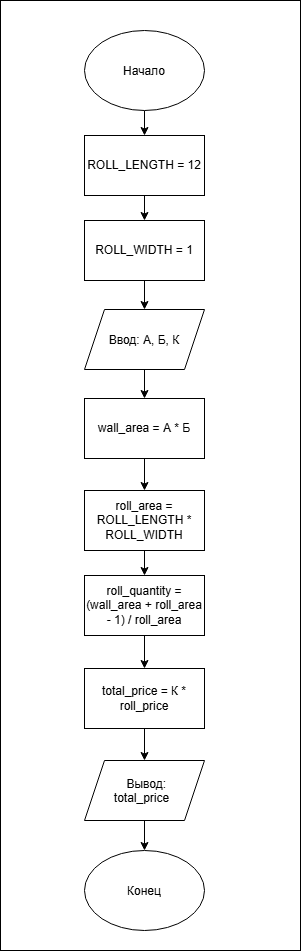

The diagram above was exported from draw.io. Its source (the exported page's mxGraphModel, read from the mxfile embedded in the PNG):
<mxGraphModel dx="2054" dy="1137" grid="1" gridSize="10" guides="1" tooltips="1" connect="1" arrows="1" fold="1" page="1" pageScale="1" pageWidth="827" pageHeight="1169" math="0" shadow="0">
  <root>
    <mxCell id="0" />
    <mxCell id="1" parent="0" />
    <mxCell id="IexXkZ0222Jfd880lbR6-22" parent="1" style="whiteSpace=wrap;html=1;" value="" vertex="1">
      <mxGeometry height="950" width="300" x="270" y="10" as="geometry" />
    </mxCell>
    <mxCell id="IexXkZ0222Jfd880lbR6-13" edge="1" parent="1" source="IexXkZ0222Jfd880lbR6-1" style="edgeStyle=orthogonalEdgeStyle;rounded=0;orthogonalLoop=1;jettySize=auto;html=1;exitX=0.5;exitY=1;exitDx=0;exitDy=0;entryX=0.5;entryY=0;entryDx=0;entryDy=0;" target="IexXkZ0222Jfd880lbR6-2">
      <mxGeometry relative="1" as="geometry" />
    </mxCell>
    <mxCell id="IexXkZ0222Jfd880lbR6-1" parent="1" style="ellipse;whiteSpace=wrap;html=1;shapeInside=1;" value="Начало" vertex="1">
      <mxGeometry height="80" width="120" x="354" y="40" as="geometry" />
    </mxCell>
    <mxCell id="IexXkZ0222Jfd880lbR6-14" edge="1" parent="1" source="IexXkZ0222Jfd880lbR6-2" style="edgeStyle=orthogonalEdgeStyle;rounded=0;orthogonalLoop=1;jettySize=auto;html=1;exitX=0.5;exitY=1;exitDx=0;exitDy=0;entryX=0.5;entryY=0;entryDx=0;entryDy=0;" target="IexXkZ0222Jfd880lbR6-4">
      <mxGeometry relative="1" as="geometry" />
    </mxCell>
    <mxCell id="IexXkZ0222Jfd880lbR6-2" parent="1" style="rounded=0;whiteSpace=wrap;html=1;" value="ROLL_LENGTH = 12" vertex="1">
      <mxGeometry height="60" width="120" x="354" y="145" as="geometry" />
    </mxCell>
    <mxCell id="IexXkZ0222Jfd880lbR6-16" edge="1" parent="1" source="IexXkZ0222Jfd880lbR6-3" style="edgeStyle=orthogonalEdgeStyle;rounded=0;orthogonalLoop=1;jettySize=auto;html=1;exitX=0.5;exitY=1;exitDx=0;exitDy=0;entryX=0.5;entryY=0;entryDx=0;entryDy=0;" target="IexXkZ0222Jfd880lbR6-5">
      <mxGeometry relative="1" as="geometry" />
    </mxCell>
    <mxCell id="IexXkZ0222Jfd880lbR6-3" parent="1" style="shape=parallelogram;perimeter=parallelogramPerimeter;whiteSpace=wrap;html=1;shapeInside=1;fixedSize=1;" value="Ввод: А, Б, К" vertex="1">
      <mxGeometry height="60" width="120" x="354" y="319" as="geometry" />
    </mxCell>
    <mxCell id="IexXkZ0222Jfd880lbR6-15" edge="1" parent="1" source="IexXkZ0222Jfd880lbR6-4" style="edgeStyle=orthogonalEdgeStyle;rounded=0;orthogonalLoop=1;jettySize=auto;html=1;exitX=0.5;exitY=1;exitDx=0;exitDy=0;entryX=0.5;entryY=0;entryDx=0;entryDy=0;" target="IexXkZ0222Jfd880lbR6-3">
      <mxGeometry relative="1" as="geometry" />
    </mxCell>
    <mxCell id="IexXkZ0222Jfd880lbR6-4" parent="1" style="rounded=0;whiteSpace=wrap;html=1;" value="ROLL_WIDTH = 1" vertex="1">
      <mxGeometry height="60" width="120" x="354" y="230" as="geometry" />
    </mxCell>
    <mxCell id="IexXkZ0222Jfd880lbR6-17" edge="1" parent="1" source="IexXkZ0222Jfd880lbR6-5" style="edgeStyle=orthogonalEdgeStyle;rounded=0;orthogonalLoop=1;jettySize=auto;html=1;exitX=0.5;exitY=1;exitDx=0;exitDy=0;entryX=0.5;entryY=0;entryDx=0;entryDy=0;" target="IexXkZ0222Jfd880lbR6-6">
      <mxGeometry relative="1" as="geometry" />
    </mxCell>
    <mxCell id="IexXkZ0222Jfd880lbR6-5" parent="1" style="rounded=0;whiteSpace=wrap;html=1;" value="wall_area = А * Б" vertex="1">
      <mxGeometry height="60" width="120" x="354" y="408" as="geometry" />
    </mxCell>
    <mxCell id="IexXkZ0222Jfd880lbR6-18" edge="1" parent="1" source="IexXkZ0222Jfd880lbR6-6" style="edgeStyle=orthogonalEdgeStyle;rounded=0;orthogonalLoop=1;jettySize=auto;html=1;exitX=0.5;exitY=1;exitDx=0;exitDy=0;entryX=0.5;entryY=0;entryDx=0;entryDy=0;" target="IexXkZ0222Jfd880lbR6-7">
      <mxGeometry relative="1" as="geometry" />
    </mxCell>
    <mxCell id="IexXkZ0222Jfd880lbR6-6" parent="1" style="rounded=0;whiteSpace=wrap;html=1;" value="roll_area = ROLL_LENGTH * ROLL_WIDTH" vertex="1">
      <mxGeometry height="60" width="120" x="354" y="500" as="geometry" />
    </mxCell>
    <mxCell id="IexXkZ0222Jfd880lbR6-19" edge="1" parent="1" source="IexXkZ0222Jfd880lbR6-7" style="edgeStyle=orthogonalEdgeStyle;rounded=0;orthogonalLoop=1;jettySize=auto;html=1;exitX=0.5;exitY=1;exitDx=0;exitDy=0;entryX=0.5;entryY=0;entryDx=0;entryDy=0;" target="IexXkZ0222Jfd880lbR6-8">
      <mxGeometry relative="1" as="geometry" />
    </mxCell>
    <mxCell id="IexXkZ0222Jfd880lbR6-7" parent="1" style="rounded=0;whiteSpace=wrap;html=1;" value="&lt;div&gt;roll_quantity = (wall_area + roll_area - 1) / roll_area&lt;/div&gt;" vertex="1">
      <mxGeometry height="60" width="120" x="354" y="585" as="geometry" />
    </mxCell>
    <mxCell id="IexXkZ0222Jfd880lbR6-20" edge="1" parent="1" source="IexXkZ0222Jfd880lbR6-8" style="edgeStyle=orthogonalEdgeStyle;rounded=0;orthogonalLoop=1;jettySize=auto;html=1;exitX=0.5;exitY=1;exitDx=0;exitDy=0;entryX=0.5;entryY=0;entryDx=0;entryDy=0;" target="IexXkZ0222Jfd880lbR6-10">
      <mxGeometry relative="1" as="geometry" />
    </mxCell>
    <mxCell id="IexXkZ0222Jfd880lbR6-8" parent="1" style="rounded=0;whiteSpace=wrap;html=1;" value="total_price = К * roll_price" vertex="1">
      <mxGeometry height="60" width="120" x="354" y="678" as="geometry" />
    </mxCell>
    <mxCell id="IexXkZ0222Jfd880lbR6-9" parent="1" style="ellipse;whiteSpace=wrap;html=1;shapeInside=1;" value="Конец" vertex="1">
      <mxGeometry height="80" width="120" x="354" y="860" as="geometry" />
    </mxCell>
    <mxCell id="IexXkZ0222Jfd880lbR6-21" edge="1" parent="1" source="IexXkZ0222Jfd880lbR6-10" style="edgeStyle=orthogonalEdgeStyle;rounded=0;orthogonalLoop=1;jettySize=auto;html=1;exitX=0.5;exitY=1;exitDx=0;exitDy=0;entryX=0.5;entryY=0;entryDx=0;entryDy=0;" target="IexXkZ0222Jfd880lbR6-9">
      <mxGeometry relative="1" as="geometry" />
    </mxCell>
    <mxCell id="IexXkZ0222Jfd880lbR6-10" parent="1" style="shape=parallelogram;perimeter=parallelogramPerimeter;whiteSpace=wrap;html=1;shapeInside=1;fixedSize=1;" value="Вывод: total_price" vertex="1">
      <mxGeometry height="60" width="120" x="354" y="770" as="geometry" />
    </mxCell>
  </root>
</mxGraphModel>